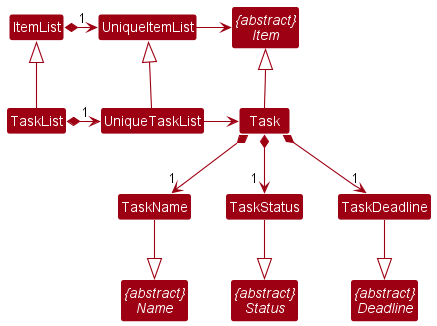

The diagram above was rendered by PlantUML. Its source (embedded in the PNG):
@startuml
!include style.puml
skinparam arrowThickness 1.1
skinparam arrowColor MODEL_COLOR
skinparam classBackgroundColor MODEL_COLOR
skinparam groupInheritance 1

top to bottom direction

Abstract Class "{abstract}\nItem" as Item
Abstract Class "{abstract}\nName" as Name
Abstract Class "{abstract}\nDeadline" as Deadline
Abstract Class "{abstract}\nStatus" as Status

Class Task
Class TaskName
Class TaskStatus
Class TaskDeadline
Class TaskList extends ItemList
Class UniqueTaskList extends UniqueItemList

ItemList *--r> "1 " UniqueItemList
UniqueItemList -r> Item

TaskList *--r> "1 " UniqueTaskList
UniqueTaskList -r> Task
Task *--> "1" TaskName
Task *--> "1" TaskDeadline
Task *--> "1 " TaskStatus
Task -u|> Item

TaskName --|> Name
TaskDeadline --|> Deadline
TaskStatus --|> Status

@enduml